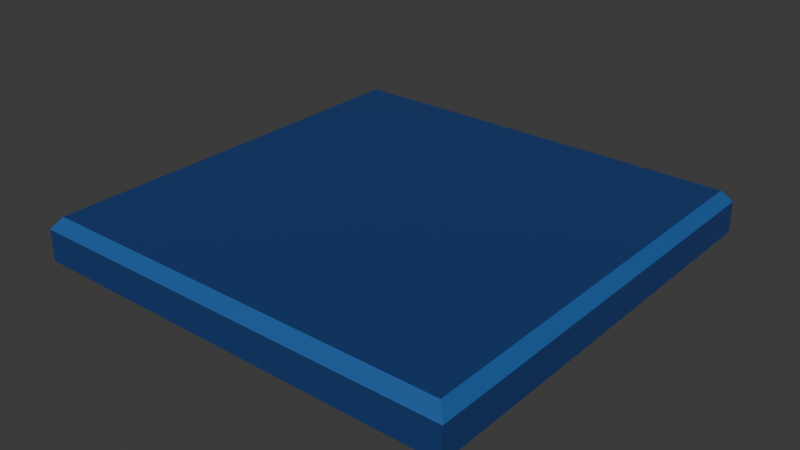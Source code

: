# Source: Temple_FloorTile_Thin.blend  (saved by Blender 4.3.34; exported with 4.5.12 LTS)
import bpy
from mathutils import Matrix  # noqa: F401  (used for matrix-valued properties, if any)

bpy.ops.wm.read_factory_settings(use_empty=True)
scene = bpy.context.scene
scene.name = 'Scene'

# ---- materials (node trees are filled in below, after node groups)
mat_material = bpy.data.materials.new('Material')
mat_dungeonfloor = bpy.data.materials.new('DungeonFloor')

# ---- material node trees
mat_material.use_nodes = True; mat_material.node_tree.nodes.clear()
_N = mat_material.node_tree.nodes; _L = mat_material.node_tree.links
n0 = _N.new('ShaderNodeBsdfPrincipled'); n0.name = 'Principled BSDF'; n0.location = (10, 300)
n0.inputs[0].default_value = (0.01282, 0.04647, 0.1806, 1.0)
n1 = _N.new('ShaderNodeOutputMaterial'); n1.name = 'Material Output'; n1.location = (300, 300)
_L.new(n0.outputs[0], n1.inputs[0])
n1.is_active_output = True
mat_dungeonfloor.use_nodes = True; mat_dungeonfloor.node_tree.nodes.clear()
_N = mat_dungeonfloor.node_tree.nodes; _L = mat_dungeonfloor.node_tree.links
n0 = _N.new('ShaderNodeBsdfPrincipled'); n0.name = 'Principled BSDF'; n0.location = (10, 300)
n0.inputs[0].default_value = (0.0174, 0.1066, 0.3427, 1.0)
n1 = _N.new('ShaderNodeOutputMaterial'); n1.name = 'Material Output'; n1.location = (300, 300)
_L.new(n0.outputs[0], n1.inputs[0])
n1.is_active_output = True

# ---- world
world_world = bpy.data.worlds.new('World'); scene.world = world_world
world_world.use_nodes = True; world_world.node_tree.nodes.clear()
_N = world_world.node_tree.nodes; _L = world_world.node_tree.links
n0 = _N.new('ShaderNodeOutputWorld'); n0.name = 'World Output'; n0.location = (300, 300)
n1 = _N.new('ShaderNodeBackground'); n1.name = 'Background'; n1.location = (10, 300)
n1.inputs[0].default_value = (0.05088, 0.05088, 0.05088, 1.0)
_L.new(n1.outputs[0], n0.inputs[0])
n0.is_active_output = True
world_world.color = (0.05088, 0.05088, 0.05088)
world_world.sun_shadow_jitter_overblur = 0.0

# ---- meshes
me_cube_289 = bpy.data.meshes.new('Cube.289')
me_cube_289.from_pydata([(-0.5, -0.5, -0.05), (-0.5, 0.5, -0.05), (0.5, -0.5, -0.05), (0.5, 0.5, -0.05), (-0.479, -0.479, 0.05), (-0.5, -0.5, 0.02299), (-0.479, 0.479, 0.05), (-0.5, 0.5, 0.02299), (0.479, -0.479, 0.05), (0.5, -0.5, 0.02299), (0.479, 0.479, 0.05), (0.5, 0.5, 0.02299)], [], [(10, 6, 4, 8), (3, 11, 9, 2), (0, 5, 7, 1), (1, 3, 2, 0), (1, 7, 11, 3), (4, 6, 7, 5), (6, 10, 11, 7), (10, 8, 9, 11), (8, 4, 5, 9), (2, 9, 5, 0)])
me_cube_289.polygons.foreach_set('material_index', [0, 0, 0, 0, 0, 1, 1, 1, 1, 0])
_uv = me_cube_289.uv_layers.new(name='UVMap')
_uv.uv.foreach_set('vector', [0.02701, 0.973, 0.02701, 0.02701, 0.973, 0.02701, 0.973, 0.973, 0.0, 0.6459, 0.0, 0.559, 1.0, 0.559, 1.0, 0.6459, 0.0, 0.6459, 0.0, 0.559, 1.0, 0.559, 1.0, 0.6459, 0.0, 1.0, 0.0, 0.0, 1.0, 0.0, 1.0, 1.0, 0.0, 0.6459, 0.0, 0.559, 1.0, 0.559, 1.0, 0.6459, 0.973, 0.02701, 0.02701, 0.02701, 0.0, 0.0, 1.0, 0.0, 0.02701, 0.02701, 0.02701, 0.973, 0.0, 1.0, 0.0, 0.0, 0.02701, 0.973, 0.973, 0.973, 1.0, 1.0, 0.0, 1.0, 0.973, 0.973, 0.973, 0.02701, 1.0, 0.0, 1.0, 1.0, 0.0, 0.6459, 0.0, 0.559, 1.0, 0.559, 1.0, 0.6459])
me_cube_289.materials.append(mat_material)
me_cube_289.materials.append(mat_dungeonfloor)
me_cube_289.update()

# ---- objects
ob_dungeon_floor_tile_col = bpy.data.objects.new('Dungeon_Floor_Tile-col', me_cube_289)

# ---- transforms, parenting, visibility, modifiers, constraints
ob_dungeon_floor_tile_col.location = (0.0, 0.0, 0.0)

# ---- collection membership
scene.collection.objects.link(ob_dungeon_floor_tile_col)

# ---- scene / render settings (as saved in the file)
scene.frame_start = 1; scene.frame_end = 250; scene.frame_set(1)
scene.render.engine = 'BLENDER_EEVEE_NEXT'
bpy.context.view_layer.update()

# ---- added for rendering (the .blend has no active camera and no usable light): camera, sun
cam_auto = bpy.data.cameras.new('AutoCamera')
cam_auto.lens = 50.0
cam_auto.sensor_width = 36.0
cam_auto.clip_end = 1000.0
ob_auto_camera = bpy.data.objects.new('AutoCamera', cam_auto)
scene.collection.objects.link(ob_auto_camera)
ob_auto_camera.location = (1.31173, -1.57408, 1.04939)
ob_auto_camera.rotation_euler = (1.09748, -7.21219e-08, 0.694738)
scene.camera = ob_auto_camera
light_auto_sun = bpy.data.lights.new('AutoSun', 'SUN')
light_auto_sun.energy = 3.0
light_auto_sun.angle = 0.0523599
ob_auto_sun = bpy.data.objects.new('AutoSun', light_auto_sun)
scene.collection.objects.link(ob_auto_sun)
ob_auto_sun.rotation_euler = (0.872665, 0.174533, 0.523599)
bpy.context.view_layer.update()
